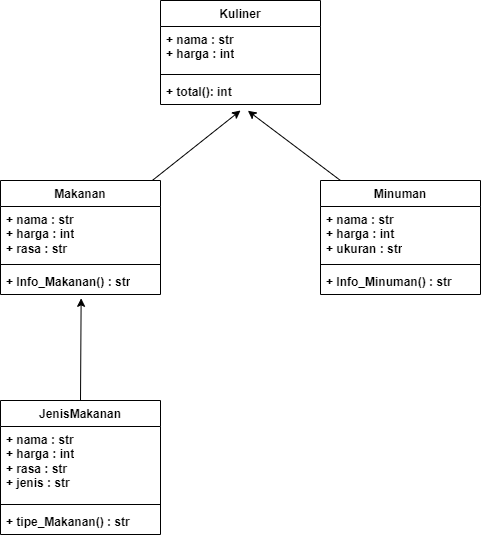

The diagram above was exported from draw.io. Its source (the exported page's mxGraphModel, read from the mxfile embedded in the PNG):
<mxGraphModel dx="836" dy="518" grid="0" gridSize="10" guides="1" tooltips="1" connect="1" arrows="1" fold="1" page="1" pageScale="1" pageWidth="827" pageHeight="1169" math="0" shadow="0">
  <root>
    <mxCell id="0" />
    <mxCell id="1" parent="0" />
    <mxCell id="EQNPIB9nbTEKUefcUX1z-1" value="Kuliner" style="swimlane;fontStyle=1;align=center;verticalAlign=top;childLayout=stackLayout;horizontal=1;startSize=26;horizontalStack=0;resizeParent=1;resizeParentMax=0;resizeLast=0;collapsible=1;marginBottom=0;whiteSpace=wrap;html=1;" vertex="1" parent="1">
      <mxGeometry x="330" y="210" width="160" height="104" as="geometry">
        <mxRectangle x="330" y="210" width="80" height="30" as="alternateBounds" />
      </mxGeometry>
    </mxCell>
    <mxCell id="EQNPIB9nbTEKUefcUX1z-2" value="+ nama : str&lt;br&gt;+ harga : int" style="text;strokeColor=none;fillColor=none;align=left;verticalAlign=top;spacingLeft=4;spacingRight=4;overflow=hidden;rotatable=0;points=[[0,0.5],[1,0.5]];portConstraint=eastwest;whiteSpace=wrap;html=1;fontStyle=1" vertex="1" parent="EQNPIB9nbTEKUefcUX1z-1">
      <mxGeometry y="26" width="160" height="44" as="geometry" />
    </mxCell>
    <mxCell id="EQNPIB9nbTEKUefcUX1z-3" value="" style="line;strokeWidth=1;fillColor=none;align=left;verticalAlign=middle;spacingTop=-1;spacingLeft=3;spacingRight=3;rotatable=0;labelPosition=right;points=[];portConstraint=eastwest;strokeColor=inherit;" vertex="1" parent="EQNPIB9nbTEKUefcUX1z-1">
      <mxGeometry y="70" width="160" height="8" as="geometry" />
    </mxCell>
    <mxCell id="EQNPIB9nbTEKUefcUX1z-4" value="+ total(): int" style="text;strokeColor=none;fillColor=none;align=left;verticalAlign=top;spacingLeft=4;spacingRight=4;overflow=hidden;rotatable=0;points=[[0,0.5],[1,0.5]];portConstraint=eastwest;whiteSpace=wrap;html=1;fontStyle=1" vertex="1" parent="EQNPIB9nbTEKUefcUX1z-1">
      <mxGeometry y="78" width="160" height="26" as="geometry" />
    </mxCell>
    <mxCell id="EQNPIB9nbTEKUefcUX1z-5" value="Makanan" style="swimlane;fontStyle=1;align=center;verticalAlign=top;childLayout=stackLayout;horizontal=1;startSize=26;horizontalStack=0;resizeParent=1;resizeParentMax=0;resizeLast=0;collapsible=1;marginBottom=0;whiteSpace=wrap;html=1;" vertex="1" parent="1">
      <mxGeometry x="170" y="390" width="160" height="114" as="geometry">
        <mxRectangle x="330" y="210" width="80" height="30" as="alternateBounds" />
      </mxGeometry>
    </mxCell>
    <mxCell id="EQNPIB9nbTEKUefcUX1z-6" value="+ nama : str&lt;br&gt;+ harga : int&lt;br&gt;+ rasa : str" style="text;strokeColor=none;fillColor=none;align=left;verticalAlign=top;spacingLeft=4;spacingRight=4;overflow=hidden;rotatable=0;points=[[0,0.5],[1,0.5]];portConstraint=eastwest;whiteSpace=wrap;html=1;fontStyle=1" vertex="1" parent="EQNPIB9nbTEKUefcUX1z-5">
      <mxGeometry y="26" width="160" height="54" as="geometry" />
    </mxCell>
    <mxCell id="EQNPIB9nbTEKUefcUX1z-7" value="" style="line;strokeWidth=1;fillColor=none;align=left;verticalAlign=middle;spacingTop=-1;spacingLeft=3;spacingRight=3;rotatable=0;labelPosition=right;points=[];portConstraint=eastwest;strokeColor=inherit;" vertex="1" parent="EQNPIB9nbTEKUefcUX1z-5">
      <mxGeometry y="80" width="160" height="8" as="geometry" />
    </mxCell>
    <mxCell id="EQNPIB9nbTEKUefcUX1z-8" value="+ Info_Makanan() : str" style="text;strokeColor=none;fillColor=none;align=left;verticalAlign=top;spacingLeft=4;spacingRight=4;overflow=hidden;rotatable=0;points=[[0,0.5],[1,0.5]];portConstraint=eastwest;whiteSpace=wrap;html=1;fontStyle=1" vertex="1" parent="EQNPIB9nbTEKUefcUX1z-5">
      <mxGeometry y="88" width="160" height="26" as="geometry" />
    </mxCell>
    <mxCell id="EQNPIB9nbTEKUefcUX1z-10" value="Minuman" style="swimlane;fontStyle=1;align=center;verticalAlign=top;childLayout=stackLayout;horizontal=1;startSize=26;horizontalStack=0;resizeParent=1;resizeParentMax=0;resizeLast=0;collapsible=1;marginBottom=0;whiteSpace=wrap;html=1;" vertex="1" parent="1">
      <mxGeometry x="490" y="390" width="160" height="114" as="geometry">
        <mxRectangle x="330" y="210" width="80" height="30" as="alternateBounds" />
      </mxGeometry>
    </mxCell>
    <mxCell id="EQNPIB9nbTEKUefcUX1z-11" value="+ nama : str&lt;br&gt;+ harga : int&lt;br&gt;+ ukuran : str&lt;br&gt;" style="text;strokeColor=none;fillColor=none;align=left;verticalAlign=top;spacingLeft=4;spacingRight=4;overflow=hidden;rotatable=0;points=[[0,0.5],[1,0.5]];portConstraint=eastwest;whiteSpace=wrap;html=1;fontStyle=1" vertex="1" parent="EQNPIB9nbTEKUefcUX1z-10">
      <mxGeometry y="26" width="160" height="54" as="geometry" />
    </mxCell>
    <mxCell id="EQNPIB9nbTEKUefcUX1z-12" value="" style="line;strokeWidth=1;fillColor=none;align=left;verticalAlign=middle;spacingTop=-1;spacingLeft=3;spacingRight=3;rotatable=0;labelPosition=right;points=[];portConstraint=eastwest;strokeColor=inherit;" vertex="1" parent="EQNPIB9nbTEKUefcUX1z-10">
      <mxGeometry y="80" width="160" height="8" as="geometry" />
    </mxCell>
    <mxCell id="EQNPIB9nbTEKUefcUX1z-13" value="+ Info_Minuman() : str" style="text;strokeColor=none;fillColor=none;align=left;verticalAlign=top;spacingLeft=4;spacingRight=4;overflow=hidden;rotatable=0;points=[[0,0.5],[1,0.5]];portConstraint=eastwest;whiteSpace=wrap;html=1;fontStyle=1" vertex="1" parent="EQNPIB9nbTEKUefcUX1z-10">
      <mxGeometry y="88" width="160" height="26" as="geometry" />
    </mxCell>
    <mxCell id="EQNPIB9nbTEKUefcUX1z-14" value="JenisMakanan" style="swimlane;fontStyle=1;align=center;verticalAlign=top;childLayout=stackLayout;horizontal=1;startSize=26;horizontalStack=0;resizeParent=1;resizeParentMax=0;resizeLast=0;collapsible=1;marginBottom=0;whiteSpace=wrap;html=1;" vertex="1" parent="1">
      <mxGeometry x="170" y="610" width="160" height="134" as="geometry">
        <mxRectangle x="330" y="210" width="80" height="30" as="alternateBounds" />
      </mxGeometry>
    </mxCell>
    <mxCell id="EQNPIB9nbTEKUefcUX1z-15" value="+ nama : str&lt;br&gt;+ harga : int&lt;br&gt;+ rasa : str&lt;br&gt;+ jenis : str" style="text;strokeColor=none;fillColor=none;align=left;verticalAlign=top;spacingLeft=4;spacingRight=4;overflow=hidden;rotatable=0;points=[[0,0.5],[1,0.5]];portConstraint=eastwest;whiteSpace=wrap;html=1;fontStyle=1" vertex="1" parent="EQNPIB9nbTEKUefcUX1z-14">
      <mxGeometry y="26" width="160" height="74" as="geometry" />
    </mxCell>
    <mxCell id="EQNPIB9nbTEKUefcUX1z-16" value="" style="line;strokeWidth=1;fillColor=none;align=left;verticalAlign=middle;spacingTop=-1;spacingLeft=3;spacingRight=3;rotatable=0;labelPosition=right;points=[];portConstraint=eastwest;strokeColor=inherit;" vertex="1" parent="EQNPIB9nbTEKUefcUX1z-14">
      <mxGeometry y="100" width="160" height="8" as="geometry" />
    </mxCell>
    <mxCell id="EQNPIB9nbTEKUefcUX1z-17" value="+ tipe_Makanan() : str&amp;nbsp;" style="text;strokeColor=none;fillColor=none;align=left;verticalAlign=top;spacingLeft=4;spacingRight=4;overflow=hidden;rotatable=0;points=[[0,0.5],[1,0.5]];portConstraint=eastwest;whiteSpace=wrap;html=1;fontStyle=1" vertex="1" parent="EQNPIB9nbTEKUefcUX1z-14">
      <mxGeometry y="108" width="160" height="26" as="geometry" />
    </mxCell>
    <mxCell id="EQNPIB9nbTEKUefcUX1z-19" value="" style="endArrow=classic;html=1;rounded=0;" edge="1" parent="1" source="EQNPIB9nbTEKUefcUX1z-5">
      <mxGeometry width="50" height="50" relative="1" as="geometry">
        <mxPoint x="210" y="310" as="sourcePoint" />
        <mxPoint x="410" y="320" as="targetPoint" />
      </mxGeometry>
    </mxCell>
    <mxCell id="EQNPIB9nbTEKUefcUX1z-20" value="" style="endArrow=classic;html=1;rounded=0;entryX=0.546;entryY=1.241;entryDx=0;entryDy=0;entryPerimeter=0;" edge="1" parent="1" target="EQNPIB9nbTEKUefcUX1z-4">
      <mxGeometry width="50" height="50" relative="1" as="geometry">
        <mxPoint x="510" y="390" as="sourcePoint" />
        <mxPoint x="270" y="270" as="targetPoint" />
        <Array as="points" />
      </mxGeometry>
    </mxCell>
    <mxCell id="EQNPIB9nbTEKUefcUX1z-21" value="" style="endArrow=classic;html=1;rounded=0;exitX=0.5;exitY=0;exitDx=0;exitDy=0;entryX=0.504;entryY=1.147;entryDx=0;entryDy=0;entryPerimeter=0;" edge="1" parent="1" source="EQNPIB9nbTEKUefcUX1z-14" target="EQNPIB9nbTEKUefcUX1z-8">
      <mxGeometry width="50" height="50" relative="1" as="geometry">
        <mxPoint x="230" y="330" as="sourcePoint" />
        <mxPoint x="280" y="280" as="targetPoint" />
      </mxGeometry>
    </mxCell>
  </root>
</mxGraphModel>